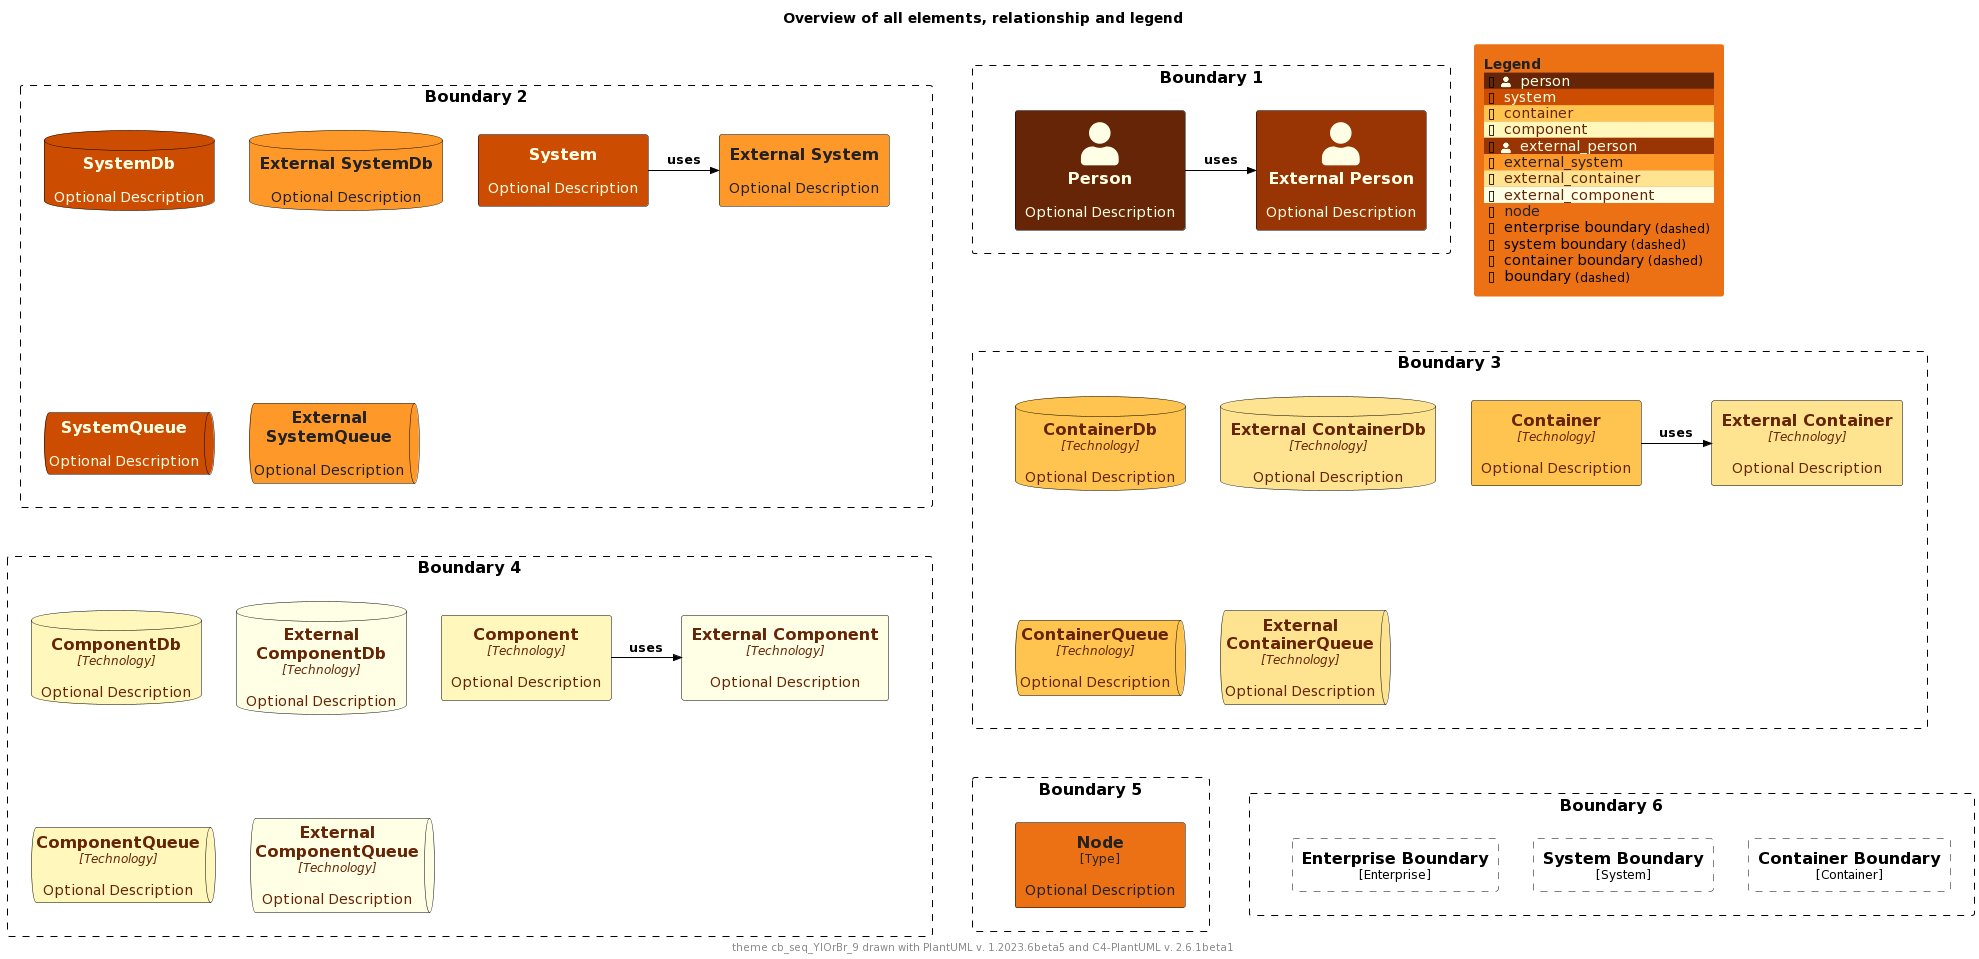

The diagram above was rendered by PlantUML. Its source (embedded in the PNG):
@startuml
'Theme: "puml-theme-cb_seq_YlOrBr_9.puml"
'Theme colors
' Metadata
' Created: 2023-05-02 22:09:48.987037+00:00
!$THEME = "cb_seq_YlOrBr_9"

!function $textcolor($bgColor)
!if $bgColor == $COLOR_INDEX_0 || $bgColor == $COLOR_INDEX_1 || $bgColor == $COLOR_INDEX_2 || $bgColor == $COLOR_INDEX_3
!return $COLOR_INDEX_8
!elseif $bgColor == $COLOR_INDEX_6 || $bgColor == $COLOR_INDEX_7 || $bgColor == $COLOR_INDEX_8
!return $COLOR_INDEX_0
!elseif %is_light($bgColor)
!return "#222222"
!elseif %is_dark($bgColor)
!return "#dddddd"
!else
!return $COLOR_TEXT_FALLBACK_COLOR
!endif
!endfunction

!$COLOR_INDEX_0="#FFFFE5"
!$COLOR_INDEX_1="#FFF7BC"
!$COLOR_INDEX_2="#FEE391"
!$COLOR_INDEX_3="#FEC44F"
!$COLOR_INDEX_4="#FE9929"
!$COLOR_INDEX_5="#EC7014"
!$COLOR_INDEX_6="#CC4C02"
!$COLOR_INDEX_7="#993404"
!$COLOR_INDEX_8="#662506"
!$COLOR_BORDER_COLOR="#000000"

!$COLOR_TEXT_LIGHT=$COLOR_INDEX_0
!$COLOR_TEXT_DARK=$COLOR_INDEX_8
!$COLOR_TEXT_NEUTRAL=$textcolor($COLOR_INDEX_4)
!$COLOR_REL_COLOR=$textcolor($COLOR_INDEX_8)

!$COLOR_TEXT_FALLBACK_COLOR ?= "#000000"

' stereotype and technology font size
!$STEREOTYPE_FONT_SIZE ?= 12
!$TECHN_FONT_SIZE ?= 12

' default text color of all elements
!$ELEMENT_FONT_COLOR ?= $COLOR_TEXT_FALLBACK_COLOR

' arrow related colors and text size
!$ARROW_COLOR ?= $COLOR_TEXT_FALLBACK_COLOR
!$ARROW_FONT_COLOR ?= $COLOR_TEXT_FALLBACK_COLOR
!$ARROW_FONT_SIZE ?= 12

' (default) boundary related colors and style
!$BOUNDARY_COLOR ?= $COLOR_BORDER_COLOR
!$BOUNDARY_BG_COLOR ?= "transparent"
!$BOUNDARY_BORDER_STYLE ?= "dashed"

' person related colors
!$PERSON_BG_COLOR ?= $COLOR_INDEX_8
!$PERSON_FONT_COLOR ?= $textcolor($PERSON_BG_COLOR)
!$PERSON_BORDER_COLOR ?= $COLOR_BORDER_COLOR

' external person related colors
!$EXTERNAL_PERSON_BG_COLOR ?= $COLOR_INDEX_7
!$EXTERNAL_PERSON_FONT_COLOR ?= $textcolor($EXTERNAL_PERSON_BG_COLOR)
!$EXTERNAL_PERSON_BORDER_COLOR ?= $COLOR_BORDER_COLOR

' system related colors
!$SYSTEM_BG_COLOR ?= $COLOR_INDEX_6
!$SYSTEM_FONT_COLOR ?= $textcolor($SYSTEM_BG_COLOR)
!$SYSTEM_BORDER_COLOR ?= $COLOR_BORDER_COLOR

' external system related colors
!$EXTERNAL_SYSTEM_BG_COLOR ?= $COLOR_INDEX_4
!$EXTERNAL_SYSTEM_FONT_COLOR ?= $textcolor($EXTERNAL_SYSTEM_BG_COLOR)
!$EXTERNAL_SYSTEM_BORDER_COLOR ?= $COLOR_BORDER_COLOR

' system boundary related colors and style
!$SYSTEM_BOUNDARY_COLOR ?= $BOUNDARY_COLOR
!$SYSTEM_BOUNDARY_BG_COLOR ?= $BOUNDARY_BG_COLOR
!$SYSTEM_BOUNDARY_BORDER_STYLE ?= $BOUNDARY_BORDER_STYLE

' enterprise boundary related colors and style
!$ENTERPRISE_BOUNDARY_COLOR ?= $BOUNDARY_COLOR
!$ENTERPRISE_BOUNDARY_BG_COLOR ?= $BOUNDARY_BG_COLOR
!$ENTERPRISE_BOUNDARY_BORDER_STYLE ?= $BOUNDARY_BORDER_STYLE

' container related colors
!$CONTAINER_BG_COLOR ?= $COLOR_INDEX_3
!$CONTAINER_FONT_COLOR ?= $textcolor($CONTAINER_BG_COLOR)
!$CONTAINER_BORDER_COLOR ?= $COLOR_BORDER_COLOR

' external container related colors
!$EXTERNAL_CONTAINER_BG_COLOR ?= $COLOR_INDEX_2
!$EXTERNAL_CONTAINER_FONT_COLOR ?= $textcolor($EXTERNAL_CONTAINER_BG_COLOR)
!$EXTERNAL_CONTAINER_BORDER_COLOR ?= $COLOR_BORDER_COLOR

' container boundary related colors and style
!$CONTAINER_BOUNDARY_COLOR ?= $BOUNDARY_COLOR
!$CONTAINER_BOUNDARY_BG_COLOR ?= $BOUNDARY_BG_COLOR
!$CONTAINER_BOUNDARY_BORDER_STYLE ?= $BOUNDARY_BORDER_STYLE

' component related colors
!$COMPONENT_BG_COLOR ?= $COLOR_INDEX_1
!$COMPONENT_FONT_COLOR ?= $textcolor($COMPONENT_BG_COLOR)
!$COMPONENT_BORDER_COLOR ?= $COLOR_BORDER_COLOR

' external component related colors
!$EXTERNAL_COMPONENT_BG_COLOR ?= $COLOR_INDEX_0
!$EXTERNAL_COMPONENT_FONT_COLOR ?= $textcolor($EXTERNAL_COMPONENT_BG_COLOR)
!$EXTERNAL_COMPONENT_BORDER_COLOR ?= $COLOR_BORDER_COLOR

' node related colors
!$NODE_BG_COLOR ?= $COLOR_INDEX_5
!$NODE_FONT_COLOR ?= $textcolor($NODE_BG_COLOR)
!$NODE_BORDER_COLOR ?= $COLOR_BORDER_COLOR

' legend colors and sizes
!$LEGEND_TITLE_COLOR ?= $textcolor($COLOR_INDEX_5)
!$LEGEND_FONT_COLOR ?= $textcolor($COLOR_INDEX_5)
!$LEGEND_BG_COLOR ?= $COLOR_INDEX_5
!$LEGEND_BORDER_COLOR ?= $COLOR_INDEX_5
!$LEGEND_DARK_COLOR ?= $COLOR_TEXT_DARK
!$LEGEND_LIGHT_COLOR ?= $COLOR_TEXT_LIGHT

!$LEGEND_DETAILS_SMALL_SIZE ?= 8
!$LEGEND_DETAILS_NORMAL_SIZE ?= 12

' legend related texts
!$LEGEND_SHADOW_TEXT ?= "shadow"
!$LEGEND_NO_SHADOW_TEXT ?= "no shadow"
!$LEGEND_NO_FONT_BG_TEXT ?= "last text and back color"
!$LEGEND_NO_FONT_TEXT ?= "last text color"
!$LEGEND_NO_BG_TEXT ?= "last back color"
!$LEGEND_NO_LINE_TEXT ?= "last line color"
!$LEGEND_ROUNDED_BOX ?= "rounded box"
!$LEGEND_EIGHT_SIDED ?= "eight sided"
!$LEGEND_DOTTED_LINE ?= "dotted"
!$LEGEND_DASHED_LINE ?= "dashed"
!$LEGEND_BOLD_LINE ?= "bold"
!$LEGEND_BOUNDARY ?= "boundary"
!$LEGEND_DASHED_BOUNDARY ?= "dashed"
' transparent is ignored, produces smaller legends
' !$LEGEND_DASHED_TRANSPARENT_BOUNDARY ?= "dashed, transparent"
!$LEGEND_DASHED_TRANSPARENT_BOUNDARY ?= "dashed"

' sketch related colors, font and texts
!$SKETCH_BG_COLOR ?= "transparent"
!$SKETCH_FONT_COLOR ?= $COLOR_INDEX_8
!$SKETCH_WARNING_COLOR ?= $COLOR_INDEX_0

!$SKETCH_FONT_NAME ?= "Gochi Hand"

!$SKETCH_FOOTER_WARNING ?= "Warning:"
!$SKETCH_FOOTER_TEXT ?= "Created for discussion, needs to be validated"

' size of rectangle shape corner markers
!$ROUNDED_BOX_SIZE ?= 25
!$EIGHT_SIDED_SIZE ?= 18

' Elements


' displays all elements, relationship and legend (can be included in the theme test)
!if %variable_exists("RELATIVE_INCLUDE")
  !include %get_variable_value("RELATIVE_INCLUDE")/C4_Component.puml
  !include %get_variable_value("RELATIVE_INCLUDE")/C4_Deployment.puml
!else
  !include https://raw.githubusercontent.com/plantuml-stdlib/C4-PlantUML/master/C4_Component.puml
  !include https://raw.githubusercontent.com/plantuml-stdlib/C4-PlantUML/master/C4_Deployment.puml
!endif

SetDefaultLegendEntries("person\nsystem\ncontainer\ncomponent\nexternal_person\nexternal_system\nexternal_container\nexternal_component\nnode\nenterprise_boundary\nsystem_boundary\ncontainer_boundary\nboundary")

title Overview of all elements, relationship and legend

footer theme $THEME drawn with PlantUML v. %version() and C4-PlantUML v. C4Version()

Boundary(b2, "Boundary 2") {
  System(system, "System", "Optional Description")
  System_Ext(externalSystem, "External System", "Optional Description")
  Rel_R(system, externalSystem, "uses")

  SystemDb(systemDb, "SystemDb", "Optional Description")
  SystemDb_Ext(externalSystemDb, "External SystemDb", "Optional Description")
  SystemQueue(systemQueue, "SystemQueue", "Optional Description")
  SystemQueue_Ext(externalSystemQueue, "External SystemQueue", "Optional Description")    
}

Boundary(b1, "Boundary 1") {
  Person(person, "Person", "Optional Description")
  Person_Ext(externalPerson, "External Person", "Optional Description")
  Rel_R(person, externalPerson, "uses")
}

Boundary(b3, "Boundary 3") {
  Container(container, "Container", "Technology", "Optional Description")
  Container_Ext(externalContainer, "External Container", "Technology", "Optional Description")
  Rel_R(container, externalContainer, "uses")

  ContainerDb(containerDb, "ContainerDb", "Technology", "Optional Description")
  ContainerDb_Ext(externalContainerDb, "External ContainerDb", "Technology", "Optional Description")
  ContainerQueue(containerQueue, "ContainerQueue", "Technology", "Optional Description")
  ContainerQueue_Ext(externalContainerQueue, "External ContainerQueue", "Technology", "Optional Description")
}

Boundary(b4, "Boundary 4") {
  Component(component, "Component", "Technology", "Optional Description")
  Component_Ext(externalComponent, "External Component", "Technology", "Optional Description")
  Rel_R(component, externalComponent, "uses")

  ComponentDb(componentDb, "ComponentDb", "Technology", "Optional Description")
  ComponentDb_Ext(externalComponentDb, "External ComponentDb", "Technology", "Optional Description")
  ComponentQueue(componentQueue, "ComponentQueue", "Technology", "Optional Description")
  ComponentQueue_Ext(externalComponentQueue, "External ComponentQueue", "Technology", "Optional Description")
}

Boundary(b5, "Boundary 5") {
  Node(node, "Node", "Type", "Optional Description")
}

Boundary(b6, "Boundary 6") {
  Enterprise_Boundary(eb, "Enterprise Boundary") {
  }

  System_Boundary(sb, "System Boundary") {
  }

  Container_Boundary(cb, "Container Boundary") {
  }

  Lay_R(eb,sb)
  Lay_R(sb,cb)
}

Lay_D(b2,b3)
Lay_R(b2,b1)
Lay_D(b3,b4)
Lay_D(b4,b5)
Lay_R(b5,b6)

SHOW_FLOATING_LEGEND()
@enduml